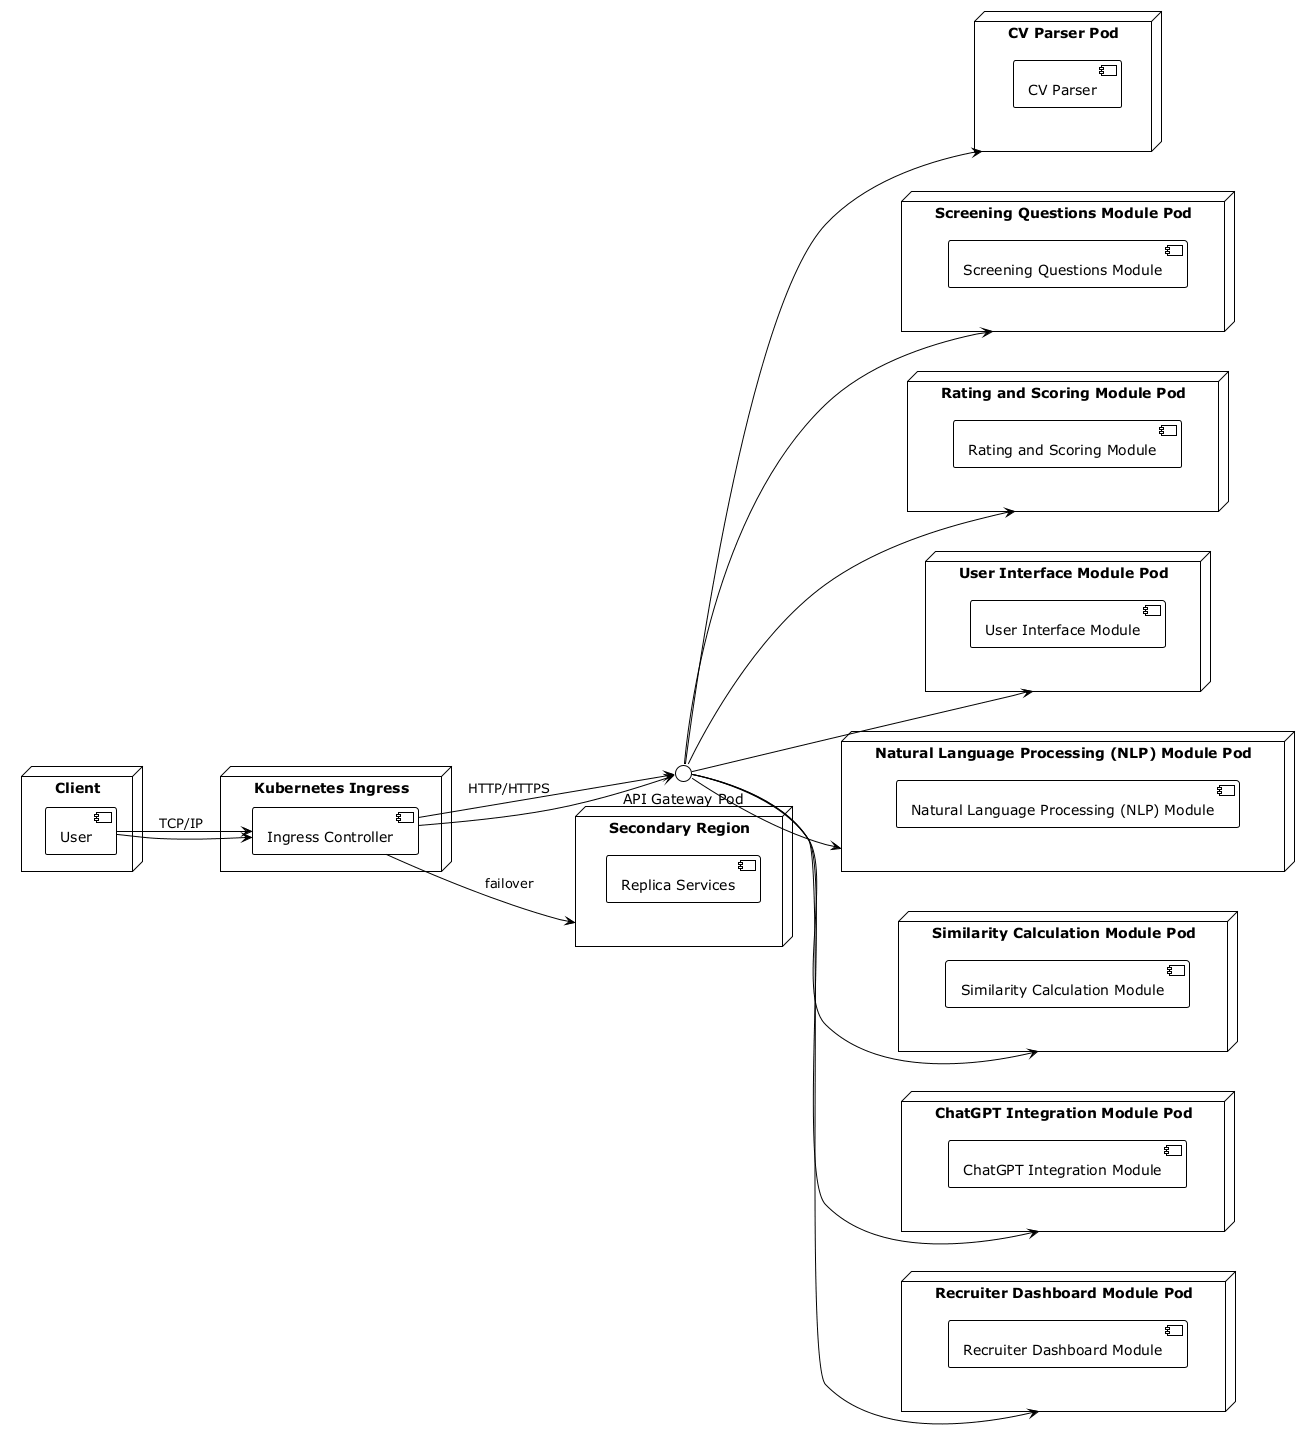

The diagram above was rendered by PlantUML. Its source (embedded in the PNG):
@startuml
!theme plain
left to right direction
node "Client" {
  component "User"
}
node "Kubernetes Ingress" {
  component "Ingress Controller"
}
node "CV Parser Pod" {
  component "CV Parser"
}
node "Screening Questions Module Pod" {
  component "Screening Questions Module"
}
node "Rating and Scoring Module Pod" {
  component "Rating and Scoring Module"
}
node "User Interface Module Pod" {
  component "User Interface Module"
}
node "Natural Language Processing (NLP) Module Pod" {
  component "Natural Language Processing (NLP) Module"
}
node "Similarity Calculation Module Pod" {
  component "Similarity Calculation Module"
}
node "ChatGPT Integration Module Pod" {
  component "ChatGPT Integration Module"
}
node "Recruiter Dashboard Module Pod" {
  component "Recruiter Dashboard Module"
}
"User" --> "Ingress Controller" : TCP/IP
"Ingress Controller" --> "API Gateway Pod" : HTTP/HTTPS
"User" --> "Ingress Controller"
"Ingress Controller" --> "API Gateway Pod"
"API Gateway Pod" --> "CV Parser Pod"
"API Gateway Pod" --> "Screening Questions Module Pod"
"API Gateway Pod" --> "Rating and Scoring Module Pod"
"API Gateway Pod" --> "User Interface Module Pod"
"API Gateway Pod" --> "Natural Language Processing (NLP) Module Pod"
"API Gateway Pod" --> "Similarity Calculation Module Pod"
"API Gateway Pod" --> "ChatGPT Integration Module Pod"
"API Gateway Pod" --> "Recruiter Dashboard Module Pod"
node "Secondary Region" {
  component "Replica Services"
}
"Ingress Controller" --> "Secondary Region" : failover
@enduml